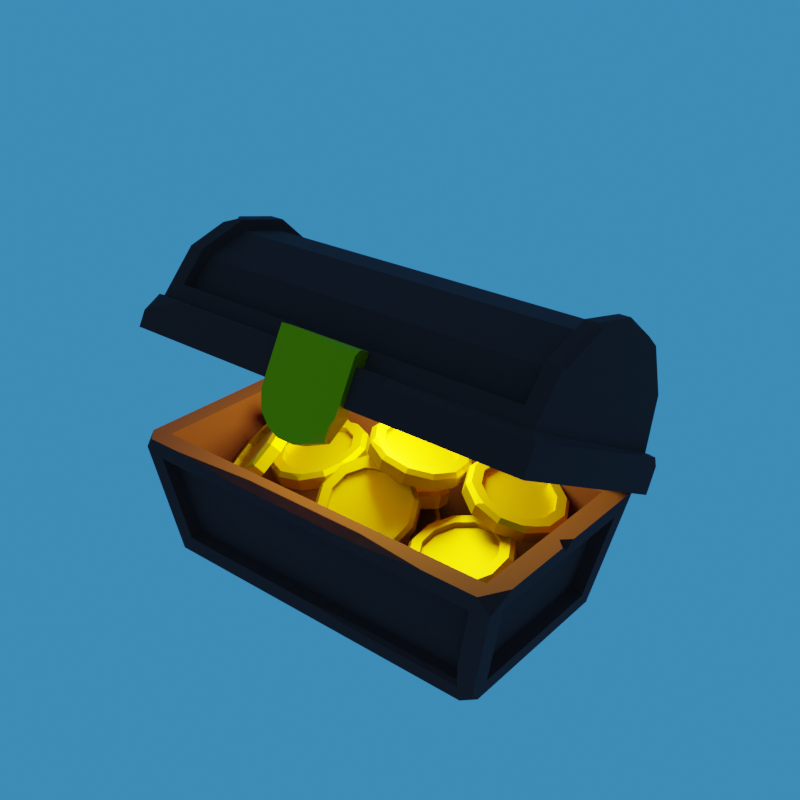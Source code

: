 # Source: Low_Poly_Treasure_Chest.blend  (saved by Blender 3.4.6; exported with 4.5.12 LTS)
import bpy
from mathutils import Matrix  # noqa: F401  (used for matrix-valued properties, if any)

bpy.ops.wm.read_factory_settings(use_empty=True)
scene = bpy.context.scene
scene.name = 'Scene'

# ---- collections
col_collection = bpy.data.collections.new('Collection'); scene.collection.children.link(col_collection)
col_coins = bpy.data.collections.new('Coins'); scene.collection.children.link(col_coins)
col_lights = bpy.data.collections.new('Lights'); scene.collection.children.link(col_lights)

# ---- materials (node trees are filled in below, after node groups)
mat_wood = bpy.data.materials.new('Wood')
mat_gold = bpy.data.materials.new('Gold')

# ---- material node trees
mat_wood.use_nodes = True; mat_wood.node_tree.nodes.clear()
_N = mat_wood.node_tree.nodes; _L = mat_wood.node_tree.links
n0 = _N.new('ShaderNodeBsdfPrincipled'); n0.name = 'Principled BSDF'; n0.location = (10, 300)
n0.distribution = 'GGX'
n0.subsurface_method = 'RANDOM_WALK_SKIN'
n0.inputs[0].default_value = (0.09592, 0.01846, 0.009608, 1.0)
n0.inputs[2].default_value = 1.0
n0.inputs[3].default_value = 1.45
n0.inputs[27].default_value = (0.0, 0.0, 0.0, 1.0)
n0.inputs[28].default_value = 1.0
n1 = _N.new('ShaderNodeOutputMaterial'); n1.name = 'Material Output'; n1.location = (300, 300)
_L.new(n0.outputs[0], n1.inputs[0])
n1.is_active_output = True
mat_gold.use_nodes = True; mat_gold.node_tree.nodes.clear()
_N = mat_gold.node_tree.nodes; _L = mat_gold.node_tree.links
n0 = _N.new('ShaderNodeBsdfPrincipled'); n0.name = 'Principled BSDF'; n0.location = (10, 300)
n0.distribution = 'GGX'
n0.subsurface_method = 'RANDOM_WALK_SKIN'
n0.inputs[0].default_value = (0.7, 0.4731, 0.0, 1.0)
n0.inputs[1].default_value = 1.0
n0.inputs[2].default_value = 0.6
n0.inputs[3].default_value = 1.45
n0.inputs[27].default_value = (0.0, 0.0, 0.0, 1.0)
n0.inputs[28].default_value = 1.0
n1 = _N.new('ShaderNodeOutputMaterial'); n1.name = 'Material Output'; n1.location = (300, 300)
_L.new(n0.outputs[0], n1.inputs[0])
n1.is_active_output = True

# ---- world
world_world = bpy.data.worlds.new('World'); scene.world = world_world
world_world.use_nodes = True; world_world.node_tree.nodes.clear()
_N = world_world.node_tree.nodes; _L = world_world.node_tree.links
n0 = _N.new('ShaderNodeOutputWorld'); n0.name = 'World Output'; n0.location = (300, 300)
n1 = _N.new('ShaderNodeBackground'); n1.name = 'Background'; n1.location = (10, 300)
n1.inputs[0].default_value = (0.03947, 0.234, 0.5543, 1.0)
_L.new(n1.outputs[0], n0.inputs[0])
n0.is_active_output = True
world_world.color = (0.05088, 0.05088, 0.05088)
world_world.use_sun_shadow = False
world_world.sun_shadow_jitter_overblur = 0.0

# ---- lights
light_point = bpy.data.lights.new('Point', 'POINT')
light_point.color = (1.0, 0.9837, 0.14)
light_point.transmission_factor = 0.0
light_point.energy = 150.0
light_point.shadow_soft_size = 0.25
light_point.shadow_maximum_resolution = 0.006
light_point.use_absolute_resolution = True

# ---- meshes
me_plane = bpy.data.meshes.new('Plane')
me_plane.from_pydata([(-0.9216, -1.001, 0.2442), (-0.9216, -0.5105, 0.6757), (-0.9216, -0.953, 0.4221), (-0.9216, -0.7673, 0.6078), (0.9216, -0.5105, 0.6757), (0.9216, -1.001, 0.2442), (0.9216, -0.7673, 0.6078), (0.9216, -0.953, 0.4221), (-0.9216, -0.02029, 0.2442), (-0.9216, -0.2536, 0.6078), (-0.9216, -0.06795, 0.4221), (0.9216, -0.02029, 0.2442), (0.9216, -0.06795, 0.4221), (0.9216, -0.2536, 0.6078), (0.9073, -0.9283, 0.0), (-0.9073, -0.9283, -5.96e-08), (0.9073, -0.09269, -5.96e-08), (0.9127, -0.5105, 0.5746), (0.9127, -0.3041, 0.52), (-0.9073, -0.09269, 0.0), (-0.9106, -0.0959, 0.1559), (-0.9127, -0.8654, 0.3715), (-0.9106, -0.925, 0.1559), (0.9106, -0.925, 0.1559), (0.9127, -0.8654, 0.3715), (-0.9127, -0.7169, 0.52), (0.9127, -0.7169, 0.52), (-0.9127, -0.5105, 0.5746), (0.9127, -0.1556, 0.3715), (0.9106, -0.0959, 0.1559), (-0.9127, -0.1556, 0.3715), (-0.9127, -0.3041, 0.52), (-1.0, 0.0, 0.1685), (-1.0, -1.021, 0.1685), (1.0, -1.021, 0.1685), (1.0, 0.0, 0.1685), (1.046, -1.067, 0.0), (-1.046, -1.067, -5.96e-08), (1.046, 0.04558, -5.96e-08), (-1.046, 0.04558, 0.0), (1.0, -0.5105, 0.6076), (1.0, -0.2876, 0.5486), (-1.0, -0.8939, 0.388), (-1.0, -0.9351, 0.2344), (1.0, -0.9351, 0.2344), (1.0, -0.8939, 0.388), (-1.0, -0.7333, 0.5486), (1.0, -0.7333, 0.5486), (-1.0, -0.5105, 0.6076), (1.0, -0.127, 0.388), (1.0, -0.08586, 0.2344), (-1.0, -0.08586, 0.2344), (-1.0, -0.127, 0.388), (-1.0, -0.2876, 0.5486), (0.9216, -0.9045, 0.3941), (-0.9216, -0.9045, 0.3941), (0.9216, -0.7394, 0.5592), (-0.9216, -0.7394, 0.5592), (0.9216, -0.5105, 0.6198), (-0.9216, -0.5105, 0.6198), (-0.9216, -0.1164, 0.3941), (0.9216, -0.1164, 0.3941), (-0.9216, -0.2815, 0.5592), (0.9216, -0.2815, 0.5592), (-0.9216, -0.9485, 0.2302), (0.9216, -0.9485, 0.2302), (0.9216, -0.07249, 0.2302), (-0.9216, -0.07249, 0.2302), (1.0, -0.2536, 0.6078), (-1.0, -0.953, 0.4221), (-1.0, -1.021, 0.1685), (1.0, -1.021, 0.1685), (-1.0, -0.5105, 0.6757), (1.0, -0.06795, 0.4221), (1.0, 0.0, 0.1685), (-1.0, 0.0, 0.1685), (-1.0, -0.06795, 0.4221), (-1.0, -0.2536, 0.6078), (1.0, -0.5105, 0.6506), (0.9758, -0.5105, 0.6757), (1.0, -0.3496, 0.6331), (0.9758, -0.953, 0.4221), (1.0, -0.9313, 0.4096), (1.0, -0.9593, 0.3987), (0.9758, -0.7673, 0.6078), (1.0, -0.7548, 0.586), (-1.0, -0.7417, 0.5631), (-1.0, -0.7175, 0.6209), (-0.9485, -0.7673, 0.6078), (-1.0, -0.8038, 0.5713), (-0.3333, -1.021, 0.1685), (0.3333, -1.021, 0.1685), (0.3333, 0.0, 0.1685), (-0.3333, 0.0, 0.1685), (0.3024, -0.9283, -1.987e-08), (-0.3024, -0.9283, -3.974e-08), (-0.3024, -0.09269, -1.987e-08), (0.3024, -0.09269, -3.974e-08), (-0.3035, -0.925, 0.1559), (0.3035, -0.925, 0.1559), (0.3042, -0.8654, 0.3715), (-0.3042, -0.8654, 0.3715), (0.3042, -0.7169, 0.52), (-0.3042, -0.7169, 0.52), (0.3042, -0.5105, 0.5746), (-0.3042, -0.5105, 0.5746), (0.3035, -0.0959, 0.1559), (-0.3035, -0.0959, 0.1559), (-0.3042, -0.1556, 0.3715), (0.3042, -0.1556, 0.3715), (-0.3042, -0.3041, 0.52), (0.3042, -0.3041, 0.52), (-0.3333, -1.021, 0.1685), (0.3333, -1.021, 0.1685), (0.3333, 0.0, 0.1685), (-0.3333, 0.0, 0.1685), (0.3485, -1.067, -1.987e-08), (-0.3485, -1.067, -3.974e-08), (-0.3485, 0.04558, -1.987e-08), (0.3485, 0.04558, -3.974e-08), (-0.3485, -1.067, 0.1685), (0.3485, 0.04558, 0.1685), (-0.3485, 0.04558, 0.1685), (-0.3072, -1.001, 0.2442), (0.3072, -1.001, 0.2442), (0.3072, -0.02029, 0.2442), (-0.3072, -0.02029, 0.2442), (0.3072, -0.9045, 0.3941), (-0.3072, -0.9045, 0.3941), (0.3072, -0.7394, 0.5592), (-0.3072, -0.7394, 0.5592), (0.3072, -0.5105, 0.6198), (-0.3072, -0.5105, 0.6198), (-0.3072, -0.1164, 0.3941), (0.3072, -0.1164, 0.3941), (-0.3072, -0.2815, 0.5592), (0.3072, -0.2815, 0.5592), (-0.3072, -0.9485, 0.2302), (0.3072, -0.9485, 0.2302), (0.3072, -0.07249, 0.2302), (-0.3072, -0.07249, 0.2302), (1.046, -1.067, 0.1402), (1.046, -1.067, 0.1402), (0.3391, -1.038, 0.1685), (0.3485, -1.067, 0.1402), (0.3202, -1.067, 0.1685), (1.046, 0.005666, 0.1675), (1.017, 0.01735, 0.1685), (1.006, 0.04558, 0.1685), (1.046, 0.04558, 0.1286), (-1.046, -0.2755, 0.1685), (-1.046, 0.04558, 0.08804), (-0.9405, 0.04558, 0.1685), (-1.01, 0.01038, 0.1685), (-1.005, -1.026, 0.1685), (-0.8558, -1.067, 0.1685), (-1.046, -1.067, 0.08089), (-1.046, -1.009, 0.1685)], [], [(75, 70, 33, 32), (71, 74, 35, 34), (91, 71, 34, 113), (44, 45, 47, 40, 41, 49, 50), (0, 2, 55, 64), (11, 12, 61, 66), (13, 4, 58, 63), (4, 6, 56, 58), (3, 1, 59, 57), (1, 9, 62, 59), (51, 52, 53, 48, 46, 42, 43), (94, 14, 23, 99), (96, 19, 20, 107), (14, 16, 29, 23), (19, 15, 22, 20), (23, 29, 28, 18, 17, 26, 24), (99, 23, 24, 100), (100, 24, 26, 102), (102, 26, 17, 104), (107, 20, 30, 108), (108, 30, 31, 110), (110, 31, 27, 105), (20, 22, 21, 25, 27, 31, 30), (96, 118, 39, 19), (19, 39, 37, 15), (14, 36, 38, 16), (94, 116, 36, 14), (118, 122, 152, 151, 39), (93, 75, 32, 115), (112, 113, 143, 145, 120), (151, 152, 153), (116, 144, 141, 36), (37, 156, 155, 120, 117), (40, 47, 85, 78), (2, 0, 70, 69), (124, 5, 71, 91), (47, 45, 82, 85), (46, 48, 72, 87, 86), (3, 2, 69, 89, 88), (4, 13, 68, 80, 79), (12, 11, 74, 73), (126, 8, 75, 93), (8, 10, 76, 75), (13, 12, 73, 68), (10, 9, 77, 76), (9, 1, 72, 77), (138, 127, 54, 65), (127, 129, 56, 54), (129, 131, 58, 56), (140, 133, 60, 67), (133, 135, 62, 60), (135, 132, 59, 62), (125, 11, 66, 139), (123, 0, 64, 137), (10, 8, 67, 60), (7, 5, 65, 54), (12, 13, 63, 61), (2, 3, 57, 55), (9, 10, 60, 62), (6, 7, 54, 56), (6, 4, 79, 84), (43, 42, 69, 70), (5, 7, 81, 83, 71), (1, 3, 88, 87, 72), (7, 6, 84, 81), (86, 87, 88), (45, 44, 71, 83, 82), (50, 49, 73, 74), (52, 51, 75, 76), (49, 41, 68, 73), (53, 52, 76, 77), (51, 43, 70, 75), (44, 50, 74, 71), (48, 53, 77, 72), (78, 79, 80), (81, 82, 83), (81, 84, 85, 82), (84, 79, 78, 85), (41, 40, 78, 80, 68), (86, 88, 89), (42, 46, 86, 89, 69), (5, 124, 138, 65), (124, 123, 137, 138), (8, 126, 140, 67), (126, 125, 139, 140), (63, 58, 131, 136), (136, 131, 132, 135), (61, 63, 136, 134), (134, 136, 135, 133), (66, 61, 134, 139), (139, 134, 133, 140), (57, 59, 132, 130), (130, 132, 131, 129), (55, 57, 130, 128), (128, 130, 129, 127), (64, 55, 128, 137), (137, 128, 127, 138), (11, 125, 92, 74), (125, 126, 93, 92), (0, 123, 90, 70), (123, 124, 91, 90), (38, 149, 148, 121, 119), (114, 115, 122, 121), (34, 35, 147, 146, 142, 143, 113), (119, 121, 122, 118), (32, 33, 154, 157, 150, 153), (74, 92, 114, 35), (92, 93, 115, 114), (39, 151, 150, 157, 156, 37), (117, 120, 145, 144, 116), (15, 37, 117, 95), (95, 117, 116, 94), (16, 38, 119, 97), (97, 119, 118, 96), (18, 111, 104, 17), (111, 110, 105, 104), (28, 109, 111, 18), (109, 108, 110, 111), (29, 106, 109, 28), (106, 107, 108, 109), (25, 103, 105, 27), (103, 102, 104, 105), (21, 101, 103, 25), (101, 100, 102, 103), (22, 98, 101, 21), (98, 99, 100, 101), (16, 97, 106, 29), (97, 96, 107, 106), (15, 95, 98, 22), (95, 94, 99, 98), (70, 90, 112, 33), (90, 91, 113, 112), (35, 114, 121, 148, 147), (143, 144, 145), (143, 142, 141, 144), (147, 148, 149), (147, 149, 146), (36, 141, 142, 146, 149, 38), (151, 153, 150), (115, 32, 153, 152, 122), (154, 155, 156, 157), (33, 112, 120, 155, 154)])
_uv = me_plane.uv_layers.new(name='UVMap')
_uv.uv.foreach_set('vector', [0.0, 1.0, 0.0, 0.0, 0.0, 0.0, 0.0, 1.0, 1.0, 0.0, 1.0, 1.0, 1.0, 1.0, 1.0, 0.0, 0.6667, 0.0, 1.0, 0.0, 1.0, 0.0, 0.6667, 0.0, 1.0, 0.07582, 1.0, 0.09668, 1.0, 0.2771, 1.0, 0.4979, 1.0, 0.7222, 1.0, 0.9032, 1.0, 0.9241, 0.0392, 0.006626, 0.0392, 0.02219, 0.0392, 0.02219, 0.0392, 0.006626, 0.9608, 0.9934, 0.9608, 0.9778, 0.9608, 0.9778, 0.9608, 0.9934, 0.9608, 0.7516, 0.9608, 0.5032, 0.9608, 0.5032, 0.9608, 0.7516, 0.9608, 0.4968, 0.9608, 0.2484, 0.9608, 0.2484, 0.9608, 0.4968, 0.0392, 0.2484, 0.0392, 0.4968, 0.0392, 0.4968, 0.0392, 0.2484, 0.0392, 0.5032, 0.0392, 0.7516, 0.0392, 0.7516, 0.0392, 0.5032, 0.0, 0.9242, 0.0, 0.9033, 0.0, 0.7229, 0.0, 0.5021, 0.0, 0.2778, 0.0, 0.09678, 0.0, 0.07588, 0.6667, 0.0, 1.0, 0.0, 1.0, 0.0, 0.6667, 0.0, 0.3333, 1.0, 0.0, 1.0, 0.0, 1.0, 0.3333, 1.0, 1.0, 0.0, 1.0, 1.0, 1.0, 1.0, 1.0, 0.0, 0.0, 1.0, 0.0, 0.0, 0.0, 0.0, 0.0, 1.0, 1.0, 0.0, 1.0, 1.0, 1.0, 0.9778, 1.0, 0.7516, 1.0, 0.4968, 1.0, 0.2484, 1.0, 0.02219, 0.6667, 0.0, 1.0, 0.0, 1.0, 0.02219, 0.6667, 0.02219, 0.6667, 0.02219, 1.0, 0.02219, 1.0, 0.2484, 0.6667, 0.2484, 0.6667, 0.2484, 1.0, 0.2484, 1.0, 0.4968, 0.6667, 0.4968, 0.3333, 1.0, 0.0, 1.0, 0.0, 0.9778, 0.3333, 0.9778, 0.3333, 0.9778, 0.0, 0.9778, 0.0, 0.7516, 0.3333, 0.7516, 0.3333, 0.7516, 0.0, 0.7516, 0.0, 0.5032, 0.3333, 0.5032, 0.0, 1.0, 0.0, 0.0, 0.0, 0.02219, 0.0, 0.2484, 0.0, 0.5032, 0.0, 0.7516, 0.0, 0.9778, 0.3333, 1.0, 0.3333, 1.0, 0.0, 1.0, 0.0, 1.0, 0.0, 1.0, 0.0, 1.0, 0.0, 0.0, 0.0, 0.0, 1.0, 0.0, 1.0, 0.0, 1.0, 1.0, 1.0, 1.0, 0.6667, 0.0, 0.6667, 0.0, 1.0, 0.0, 1.0, 0.0, 0.3333, 1.0, 0.3333, 1.0, 0.05025, 1.0, 0.0, 1.0, 0.0, 1.0, 0.3333, 1.0, 0.0, 1.0, 0.0, 1.0, 0.3333, 1.0, 0.3333, 0.0, 0.6667, 0.0, 0.6667, 0.0, 0.6531, 0.0, 0.3333, 0.0, 0.0, 1.0, 0.05025, 1.0, 0.0, 1.0, 0.6667, 0.0, 0.6667, 0.0, 1.0, 0.0, 1.0, 0.0, 0.0, 0.0, 0.0, 0.0, 0.09075, 0.0, 0.3333, 0.0, 0.3333, 0.0, 1.0, 0.4979, 1.0, 0.2771, 1.0, 0.259, 1.0, 0.4972, 0.0392, 0.02219, 0.0392, 0.006626, 0.0, 0.0, 0.0, 0.02219, 0.6536, 0.006626, 0.9608, 0.006626, 1.0, 0.0, 0.6667, 0.0, 1.0, 0.2771, 1.0, 0.09668, 1.0, 0.04959, 1.0, 0.259, 0.0, 0.2778, 0.0, 0.5021, 0.0, 0.5032, 0.0, 0.2978, 0.0, 0.2706, 0.0392, 0.2484, 0.0392, 0.02219, 0.0, 0.02219, 0.0, 0.204, 0.02575, 0.2484, 0.9608, 0.5032, 0.9608, 0.7516, 1.0, 0.7516, 1.0, 0.6588, 0.9879, 0.5032, 0.9608, 0.9778, 0.9608, 0.9934, 1.0, 1.0, 1.0, 0.9778, 0.3464, 0.9934, 0.0392, 0.9934, 0.0, 1.0, 0.3333, 1.0, 0.0392, 0.9934, 0.0392, 0.9778, 0.0, 0.9778, 0.0, 1.0, 0.9608, 0.7516, 0.9608, 0.9778, 1.0, 0.9778, 1.0, 0.7516, 0.0392, 0.9778, 0.0392, 0.7516, 0.0, 0.7516, 0.0, 0.9778, 0.0392, 0.7516, 0.0392, 0.5032, 0.0, 0.5032, 0.0, 0.7516, 0.6536, 0.006626, 0.6536, 0.02219, 0.9608, 0.02219, 0.9608, 0.006626, 0.6536, 0.02219, 0.6536, 0.2484, 0.9608, 0.2484, 0.9608, 0.02219, 0.6536, 0.2484, 0.6536, 0.4968, 0.9608, 0.4968, 0.9608, 0.2484, 0.3464, 0.9934, 0.3464, 0.9778, 0.0392, 0.9778, 0.0392, 0.9934, 0.3464, 0.9778, 0.3464, 0.7516, 0.0392, 0.7516, 0.0392, 0.9778, 0.3464, 0.7516, 0.3464, 0.5032, 0.0392, 0.5032, 0.0392, 0.7516, 0.6536, 0.9934, 0.9608, 0.9934, 0.9608, 0.9934, 0.6536, 0.9934, 0.3464, 0.006626, 0.0392, 0.006626, 0.0392, 0.006626, 0.3464, 0.006626, 0.0392, 0.9778, 0.0392, 0.9934, 0.0392, 0.9934, 0.0392, 0.9778, 0.9608, 0.02219, 0.9608, 0.006626, 0.9608, 0.006626, 0.9608, 0.02219, 0.9608, 0.9778, 0.9608, 0.7516, 0.9608, 0.7516, 0.9608, 0.9778, 0.0392, 0.02219, 0.0392, 0.2484, 0.0392, 0.2484, 0.0392, 0.02219, 0.0392, 0.7516, 0.0392, 0.9778, 0.0392, 0.9778, 0.0392, 0.7516, 0.9608, 0.2484, 0.9608, 0.02219, 0.9608, 0.02219, 0.9608, 0.2484, 0.9608, 0.2484, 0.9608, 0.4968, 0.9879, 0.4968, 0.9879, 0.2484, 0.0, 0.07588, 0.0, 0.09678, 0.0, 0.02219, 0.0, 0.0, 0.9608, 0.006626, 0.9608, 0.02219, 0.9879, 0.02219, 1.0, 0.02014, 1.0, 0.0, 0.0392, 0.4968, 0.0392, 0.2484, 0.02575, 0.2484, 0.0, 0.2966, 0.0, 0.4968, 0.9608, 0.02219, 0.9608, 0.2484, 0.9879, 0.2484, 0.9879, 0.02219, 0.0, 0.2706, 0.0, 0.2978, 0.02575, 0.2484, 1.0, 0.09668, 1.0, 0.07582, 1.0, 0.0, 1.0, 0.02014, 1.0, 0.04959, 1.0, 0.9241, 1.0, 0.9032, 1.0, 0.9778, 1.0, 1.0, 0.0, 0.9033, 0.0, 0.9242, 0.0, 1.0, 0.0, 0.9778, 1.0, 0.9032, 1.0, 0.7222, 1.0, 0.7516, 1.0, 0.9778, 0.0, 0.7229, 0.0, 0.9033, 0.0, 0.9778, 0.0, 0.7516, 0.0, 0.9242, 0.0, 0.07588, 0.0, 0.0, 0.0, 1.0, 1.0, 0.07582, 1.0, 0.9241, 1.0, 1.0, 1.0, 0.0, 0.0, 0.5021, 0.0, 0.7229, 0.0, 0.7516, 0.0, 0.5032, 1.0, 0.4972, 1.0, 0.4968, 1.0, 0.6564, 0.9879, 0.02219, 1.0, 0.02778, 1.0, 0.02014, 0.9879, 0.02219, 0.9879, 0.2484, 1.0, 0.259, 1.0, 0.04959, 0.9879, 0.2484, 0.9879, 0.4968, 1.0, 0.4972, 1.0, 0.259, 1.0, 0.7222, 1.0, 0.4979, 1.0, 0.4972, 1.0, 0.6564, 1.0, 0.7516, 0.0, 0.2706, 0.02575, 0.2484, 0.0, 0.204, 0.0, 0.09678, 0.0, 0.2778, 0.0, 0.2706, 0.0, 0.204, 0.0, 0.02219, 0.9608, 0.006626, 0.6536, 0.006626, 0.6536, 0.006626, 0.9608, 0.006626, 0.6536, 0.006626, 0.3464, 0.006626, 0.3464, 0.006626, 0.6536, 0.006626, 0.0392, 0.9934, 0.3464, 0.9934, 0.3464, 0.9934, 0.0392, 0.9934, 0.3464, 0.9934, 0.6536, 0.9934, 0.6536, 0.9934, 0.3464, 0.9934, 0.9608, 0.7516, 0.9608, 0.5032, 0.6536, 0.5032, 0.6536, 0.7516, 0.6536, 0.7516, 0.6536, 0.5032, 0.3464, 0.5032, 0.3464, 0.7516, 0.9608, 0.9778, 0.9608, 0.7516, 0.6536, 0.7516, 0.6536, 0.9778, 0.6536, 0.9778, 0.6536, 0.7516, 0.3464, 0.7516, 0.3464, 0.9778, 0.9608, 0.9934, 0.9608, 0.9778, 0.6536, 0.9778, 0.6536, 0.9934, 0.6536, 0.9934, 0.6536, 0.9778, 0.3464, 0.9778, 0.3464, 0.9934, 0.0392, 0.2484, 0.0392, 0.4968, 0.3464, 0.4968, 0.3464, 0.2484, 0.3464, 0.2484, 0.3464, 0.4968, 0.6536, 0.4968, 0.6536, 0.2484, 0.0392, 0.02219, 0.0392, 0.2484, 0.3464, 0.2484, 0.3464, 0.02219, 0.3464, 0.02219, 0.3464, 0.2484, 0.6536, 0.2484, 0.6536, 0.02219, 0.0392, 0.006626, 0.0392, 0.02219, 0.3464, 0.02219, 0.3464, 0.006626, 0.3464, 0.006626, 0.3464, 0.02219, 0.6536, 0.02219, 0.6536, 0.006626, 0.9608, 0.9934, 0.6536, 0.9934, 0.6667, 1.0, 1.0, 1.0, 0.6536, 0.9934, 0.3464, 0.9934, 0.3333, 1.0, 0.6667, 1.0, 0.0392, 0.006626, 0.3464, 0.006626, 0.3333, 0.0, 0.0, 0.0, 0.3464, 0.006626, 0.6536, 0.006626, 0.6667, 0.0, 0.3333, 0.0, 1.0, 1.0, 1.0, 1.0, 0.9809, 1.0, 0.6667, 1.0, 0.6667, 1.0, 0.6667, 1.0, 0.3333, 1.0, 0.3333, 1.0, 0.6667, 1.0, 1.0, 0.0, 1.0, 1.0, 1.0, 1.0, 1.0, 0.9641, 1.0, 0.0, 0.6667, 0.0, 0.6667, 0.0, 0.6667, 1.0, 0.6667, 1.0, 0.3333, 1.0, 0.3333, 1.0, 0.0, 1.0, 0.0, 0.0, 0.0, 0.0, 0.0, 0.05212, 0.0, 0.7113, 0.0, 1.0, 1.0, 1.0, 0.6667, 1.0, 0.6667, 1.0, 1.0, 1.0, 0.6667, 1.0, 0.3333, 1.0, 0.3333, 1.0, 0.6667, 1.0, 0.0, 1.0, 0.0, 1.0, 0.0, 0.7113, 0.0, 0.05212, 0.0, 0.0, 0.0, 0.0, 0.3333, 0.0, 0.3333, 0.0, 0.6531, 0.0, 0.6667, 0.0, 0.6667, 0.0, 0.0, 0.0, 0.0, 0.0, 0.3333, 0.0, 0.3333, 0.0, 0.3333, 0.0, 0.3333, 0.0, 0.6667, 0.0, 0.6667, 0.0, 1.0, 1.0, 1.0, 1.0, 0.6667, 1.0, 0.6667, 1.0, 0.6667, 1.0, 0.6667, 1.0, 0.3333, 1.0, 0.3333, 1.0, 1.0, 0.7516, 0.6667, 0.7516, 0.6667, 0.5032, 1.0, 0.5032, 0.6667, 0.7516, 0.3333, 0.7516, 0.3333, 0.5032, 0.6667, 0.5032, 1.0, 0.9778, 0.6667, 0.9778, 0.6667, 0.7516, 1.0, 0.7516, 0.6667, 0.9778, 0.3333, 0.9778, 0.3333, 0.7516, 0.6667, 0.7516, 1.0, 1.0, 0.6667, 1.0, 0.6667, 0.9778, 1.0, 0.9778, 0.6667, 1.0, 0.3333, 1.0, 0.3333, 0.9778, 0.6667, 0.9778, 0.0, 0.2484, 0.3333, 0.2484, 0.3333, 0.4968, 0.0, 0.4968, 0.3333, 0.2484, 0.6667, 0.2484, 0.6667, 0.4968, 0.3333, 0.4968, 0.0, 0.02219, 0.3333, 0.02219, 0.3333, 0.2484, 0.0, 0.2484, 0.3333, 0.02219, 0.6667, 0.02219, 0.6667, 0.2484, 0.3333, 0.2484, 0.0, 0.0, 0.3333, 0.0, 0.3333, 0.02219, 0.0, 0.02219, 0.3333, 0.0, 0.6667, 0.0, 0.6667, 0.02219, 0.3333, 0.02219, 1.0, 1.0, 0.6667, 1.0, 0.6667, 1.0, 1.0, 1.0, 0.6667, 1.0, 0.3333, 1.0, 0.3333, 1.0, 0.6667, 1.0, 0.0, 0.0, 0.3333, 0.0, 0.3333, 0.0, 0.0, 0.0, 0.3333, 0.0, 0.6667, 0.0, 0.6667, 0.0, 0.3333, 0.0, 0.0, 0.0, 0.3333, 0.0, 0.3333, 0.0, 0.0, 0.0, 0.3333, 0.0, 0.6667, 0.0, 0.6667, 0.0, 0.3333, 0.0, 1.0, 1.0, 0.6667, 1.0, 0.6667, 1.0, 0.9809, 1.0, 1.0, 1.0, 0.6667, 0.0, 0.6667, 0.0, 0.6531, 0.0, 0.6667, 0.0, 1.0, 0.0, 1.0, 0.0, 0.6667, 0.0, 1.0, 1.0, 0.9809, 1.0, 1.0, 1.0, 1.0, 1.0, 1.0, 1.0, 1.0, 0.9641, 1.0, 0.0, 1.0, 0.0, 1.0, 0.0, 1.0, 0.9641, 1.0, 1.0, 1.0, 1.0, 0.0, 1.0, 0.0, 1.0, 0.0, 0.7113, 0.3333, 1.0, 0.0, 1.0, 0.0, 1.0, 0.05025, 1.0, 0.3333, 1.0, 0.0, 0.0, 0.09075, 0.0, 0.0, 0.0, 0.0, 0.05212, 0.0, 0.0, 0.3333, 0.0, 0.3333, 0.0, 0.09075, 0.0, 0.0, 0.0])
me_plane.materials.append(mat_wood)
me_plane.update()
me_plane_001 = bpy.data.meshes.new('Plane.001')
me_plane_001.from_pydata([(-0.8663, -0.4422, 0.0), (-0.8663, 0.4422, 0.0), (0.8663, 0.4422, 0.0), (1.0, 0.5105, 0.6103), (-1.0, 0.5105, 0.6103), (-0.7897, 0.3595, 0.09928), (-0.7897, -0.3595, 0.09928), (0.7897, -0.3595, 0.09928), (0.7897, 0.3595, 0.09928), (0.905, -0.4208, 0.6103), (-0.905, -0.4208, 0.6103), (0.905, 0.4208, 0.6103), (-0.905, 0.4208, 0.6103), (-0.8859, 0.3598, 0.0898), (-0.9803, 0.4079, 0.5205), (-0.9803, -0.4079, 0.5205), (-0.8859, -0.3598, 0.0898), (0.8859, -0.3598, 0.0898), (0.9803, -0.4079, 0.5205), (0.9803, 0.4079, 0.5205), (0.8859, 0.3598, 0.0898), (0.7922, 0.4524, 0.09136), (0.8859, 0.5003, 0.5189), (-0.8859, 0.5003, 0.5189), (-0.7922, 0.4524, 0.09136), (-0.7922, -0.4524, 0.09136), (-0.8859, -0.5003, 0.5189), (0.8859, -0.5003, 0.5189), (-0.9145, 0.4079, 0.5349), (-0.8201, 0.3598, 0.1042), (-0.8201, -0.3598, 0.1042), (-0.9145, -0.4079, 0.5349), (0.8201, -0.3598, 0.1042), (0.9145, -0.4079, 0.5349), (0.8201, 0.3598, 0.1042), (0.9145, 0.4079, 0.5349), (0.7922, 0.3855, 0.09885), (0.8859, 0.4333, 0.5264), (-0.7922, 0.3855, 0.09885), (-0.8859, 0.4333, 0.5264), (-0.7922, -0.3855, 0.09885), (-0.8859, -0.4333, 0.5264), (0.7922, -0.3855, 0.09885), (0.8859, -0.4333, 0.5264), (-0.2888, -0.4422, 0.0), (0.2888, -0.4422, 0.0), (0.2888, 0.4422, 0.0), (-0.2888, 0.4422, 0.0), (0.8663, 0.0, 0.0), (-0.8663, 0.0, 0.0), (-0.3333, 0.5105, 0.6103), (0.3333, 0.5105, 0.6103), (-0.2632, -0.3595, 0.09928), (0.2632, -0.3595, 0.09928), (0.2632, 0.3595, 0.09928), (-0.2632, 0.3595, 0.09928), (0.3017, -0.4208, 0.6103), (-0.3017, -0.4208, 0.6103), (-0.3017, 0.4208, 0.6103), (0.3017, 0.4208, 0.6103), (0.2641, 0.4524, 0.09136), (-0.2641, 0.4524, 0.09136), (-0.2953, 0.5003, 0.5189), (0.2953, 0.5003, 0.5189), (-0.2641, -0.4524, 0.09136), (0.2953, -0.5003, 0.5189), (-0.2953, -0.5003, 0.5189), (0.2641, 0.3855, 0.09885), (-0.2641, 0.3855, 0.09885), (-0.2953, 0.4333, 0.5264), (0.2953, 0.4333, 0.5264), (-0.2641, -0.3855, 0.09885), (0.2641, -0.3855, 0.09885), (0.2953, -0.4333, 0.5264), (-0.2953, -0.4333, 0.5264), (0.319, -0.5066, 0.5759), (0.3211, -0.4758, 0.6103), (0.6662, -0.5105, 0.6103), (-0.3211, -0.4758, 0.6103), (-0.319, -0.5066, 0.5759), (-0.7556, -0.5105, 0.6103), (-1.0, 0.0, 0.6103), (-0.7897, 0.0, 0.09928), (0.7897, 0.0, 0.09928), (0.905, 0.0, 0.6103), (-0.905, 0.0, 0.6103), (-0.8859, 0.0, 0.0898), (-0.9803, -2.98e-08, 0.5205), (0.8859, 0.0, 0.0898), (0.9803, 2.98e-08, 0.5205), (-0.8201, 0.0, 0.1042), (-0.9145, -2.98e-08, 0.5349), (0.8201, 0.0, 0.1042), (0.9145, 2.98e-08, 0.5349), (-0.2632, 0.0, 0.09928), (0.2632, 0.0, 0.09928), (-0.2888, 0.0, 0.0), (0.2888, 0.0, 0.0), (1.0, 0.04179, 0.6103), (0.9911, 1.355e-08, 0.5695), (1.0, -0.04179, 0.6103), (0.9582, 0.0, 0.6103), (0.9848, -0.5027, 0.5409), (0.9285, -0.5105, 0.6103), (1.0, -0.3881, 0.6103), (-0.9869, -0.5038, 0.5506), (-1.0, -0.4489, 0.6103), (-0.9385, -0.5105, 0.6103), (0.806, -0.4505, 0.07438), (0.7922, -0.4354, 0.09326), (0.817, -0.4651, 0.2045), (0.2641, -0.4354, 0.09326), (0.2687, -0.4505, 0.07438), (-0.04575, -0.4524, 0.09136), (0.8332, -0.4468, 0.04078), (0.8775, -0.4479, 0.05116), (0.8747, -0.407, 0.03832), (0.8663, -0.3895, 0.0), (0.8136, -0.4422, 0.0)], [], [(97, 48, 2, 46), (62, 23, 39, 69), (15, 16, 30, 31), (64, 25, 40, 71), (89, 19, 35, 93), (95, 54, 8, 83), (82, 6, 10, 85), (83, 8, 11, 84), (55, 5, 12, 58), (53, 7, 9, 56), (51, 3, 11, 59), (44, 45, 97, 96), (81, 4, 12, 85), (1, 4, 14, 13), (49, 1, 13, 86), (101, 100, 104, 103, 77, 76, 56, 9, 84), (3, 2, 20, 19), (118, 114, 117), (2, 3, 22, 21), (50, 4, 23, 62), (4, 1, 24, 23), (46, 2, 21, 60), (76, 78, 57, 56), (44, 0, 25, 64), (90, 91, 31, 30), (92, 93, 35, 34), (68, 69, 39, 38), (72, 73, 43, 42), (19, 20, 34, 35), (65, 27, 43, 73), (23, 24, 38, 39), (111, 113, 64, 71, 72), (13, 14, 28, 29), (17, 18, 33, 32), (86, 13, 29, 90), (21, 22, 37, 36), (88, 17, 32, 92), (25, 26, 41, 40), (87, 15, 31, 91), (60, 21, 36, 67), (24, 61, 68, 38), (61, 60, 67, 68), (26, 66, 74, 41), (66, 65, 73, 74), (40, 41, 74, 71), (71, 74, 73, 72), (36, 37, 70, 67), (67, 70, 69, 68), (27, 110, 109, 42, 43), (107, 106, 81, 85, 10, 57, 78, 80), (1, 47, 61, 24), (47, 46, 60, 61), (3, 51, 63, 22), (51, 50, 62, 63), (79, 75, 65, 66), (4, 50, 58, 12), (50, 51, 59, 58), (6, 52, 57, 10), (52, 53, 56, 57), (8, 54, 59, 11), (54, 55, 58, 59), (82, 5, 55, 94), (94, 55, 54, 95), (114, 118, 45, 112, 108), (45, 44, 64, 113, 112), (22, 63, 70, 37), (63, 62, 69, 70), (49, 96, 47, 1), (96, 97, 46, 47), (75, 76, 77), (78, 79, 80), (75, 79, 78, 76), (48, 117, 116, 17, 88), (0, 44, 96, 49), (52, 94, 95, 53), (6, 82, 94, 52), (14, 87, 91, 28), (20, 88, 92, 34), (16, 86, 90, 30), (32, 33, 93, 92), (29, 28, 91, 90), (2, 48, 88, 20), (99, 100, 101), (0, 49, 86, 16), (4, 81, 87, 14), (99, 98, 3, 19, 89), (7, 83, 84, 9), (5, 82, 85, 12), (53, 95, 83, 7), (18, 89, 93, 33), (102, 104, 100, 99, 89, 18, 17, 116, 115), (99, 101, 98), (3, 98, 101, 84, 11), (105, 107, 80, 79, 66, 26, 25, 0), (102, 103, 104), (75, 77, 103, 102, 115, 114, 108, 110, 27, 65), (105, 106, 107), (106, 105, 0, 16, 15, 87, 81), (108, 109, 110), (111, 112, 113), (111, 109, 108, 112), (109, 111, 72, 42), (117, 114, 116), (45, 118, 117, 48, 97), (114, 115, 116)])
_uv = me_plane_001.uv_layers.new(name='UVMap')
_uv.uv.foreach_set('vector', [0.6667, 0.5, 1.0, 0.5, 1.0, 1.0, 0.6667, 1.0, 0.3495, 1.0, 0.04865, 1.0, 0.04865, 1.0, 0.3495, 1.0, 0.0, 0.0937, 0.0, 0.1003, 0.0, 0.1003, 0.0, 0.0937, 0.3505, 0.0, 0.05154, 0.0, 0.05154, 0.0, 0.3505, 0.0, 1.0, 0.5, 1.0, 0.9063, 1.0, 0.9063, 1.0, 0.5, 0.6667, 0.5, 0.6667, 1.0, 1.0, 1.0, 1.0, 0.5, 0.0, 0.5, 0.0, 0.0, 0.0, 0.0, 0.0, 0.5, 1.0, 0.5, 1.0, 1.0, 1.0, 1.0, 1.0, 0.5, 0.3333, 1.0, 0.0, 1.0, 0.0, 1.0, 0.3333, 1.0, 0.6667, 0.0, 1.0, 0.0, 1.0, 0.0, 0.6667, 0.0, 0.6667, 1.0, 1.0, 1.0, 1.0, 1.0, 0.6667, 1.0, 0.3333, 0.0, 0.6667, 0.0, 0.6667, 0.5, 0.3333, 0.5, 0.0, 0.5, 0.0, 1.0, 0.0, 1.0, 0.0, 0.5, 0.0, 1.0, 0.0, 1.0, 0.0, 0.9063, 0.0, 0.8997, 0.0, 0.5, 0.0, 1.0, 0.0, 0.8997, 0.0, 0.5, 1.0, 0.5, 1.0, 0.4591, 1.0, 0.1199, 0.9643, 0.0, 0.8331, 0.0, 0.6667, 0.0, 0.6667, 0.0, 1.0, 0.0, 1.0, 0.5, 1.0, 1.0, 1.0, 1.0, 1.0, 0.8997, 1.0, 0.9063, 0.9696, 0.0, 0.977, 0.0, 1.0, 0.05958, 1.0, 1.0, 1.0, 1.0, 0.9514, 1.0, 0.9485, 1.0, 0.3333, 1.0, 0.0, 1.0, 0.04865, 1.0, 0.3495, 1.0, 0.0, 1.0, 0.0, 1.0, 0.05154, 1.0, 0.04865, 1.0, 0.6667, 1.0, 1.0, 1.0, 0.9485, 1.0, 0.6495, 1.0, 0.6667, 0.0, 0.3333, 0.0, 0.3333, 0.0, 0.6667, 0.0, 0.3333, 0.0, 0.0, 0.0, 0.05154, 0.0, 0.3505, 0.0, 0.0, 0.5, 0.0, 0.5, 0.0, 0.0937, 0.0, 0.1003, 1.0, 0.5, 1.0, 0.5, 1.0, 0.9063, 1.0, 0.8997, 0.3505, 1.0, 0.3495, 1.0, 0.04865, 1.0, 0.05154, 1.0, 0.6495, 0.0, 0.6505, 0.0, 0.9514, 0.0, 0.9485, 0.0, 1.0, 0.9063, 1.0, 0.8997, 1.0, 0.8997, 1.0, 0.9063, 0.6505, 0.0, 0.9514, 0.0, 0.9514, 0.0, 0.6505, 0.0, 0.04865, 1.0, 0.05154, 1.0, 0.05154, 1.0, 0.04865, 1.0, 0.6495, 0.0, 0.4741, 0.0, 0.3505, 0.0, 0.3505, 0.0, 0.6495, 0.0, 0.0, 0.8997, 0.0, 0.9063, 0.0, 0.9063, 0.0, 0.8997, 1.0, 0.1003, 1.0, 0.0937, 1.0, 0.0937, 1.0, 0.1003, 0.0, 0.5, 0.0, 0.8997, 0.0, 0.8997, 0.0, 0.5, 0.9485, 1.0, 0.9514, 1.0, 0.9514, 1.0, 0.9485, 1.0, 1.0, 0.5, 1.0, 0.1003, 1.0, 0.1003, 1.0, 0.5, 0.05154, 0.0, 0.04865, 0.0, 0.04865, 0.0, 0.05154, 0.0, 0.0, 0.5, 0.0, 0.0937, 0.0, 0.0937, 0.0, 0.5, 0.6495, 1.0, 0.9485, 1.0, 0.9485, 1.0, 0.6495, 1.0, 0.05154, 1.0, 0.3505, 1.0, 0.3505, 1.0, 0.05154, 1.0, 0.3505, 1.0, 0.6495, 1.0, 0.6495, 1.0, 0.3505, 1.0, 0.04865, 0.0, 0.3495, 0.0, 0.3495, 0.0, 0.04865, 0.0, 0.3495, 0.0, 0.6505, 0.0, 0.6505, 0.0, 0.3495, 0.0, 0.05154, 0.0, 0.04865, 0.0, 0.3495, 0.0, 0.3505, 0.0, 0.3505, 0.0, 0.3495, 0.0, 0.6505, 0.0, 0.6495, 0.0, 0.9485, 1.0, 0.9514, 1.0, 0.6505, 1.0, 0.6495, 1.0, 0.6495, 1.0, 0.6505, 1.0, 0.3495, 1.0, 0.3505, 1.0, 0.9514, 0.0, 0.9492, 0.0, 0.9485, 0.0, 0.9485, 0.0, 0.9514, 0.0, 0.03077, 0.0, 0.0, 0.06028, 0.0, 0.5, 0.0, 0.5, 0.0, 0.0, 0.3333, 0.0, 0.3333, 0.0, 0.1222, 0.0, 0.0, 1.0, 0.3333, 1.0, 0.3505, 1.0, 0.05154, 1.0, 0.3333, 1.0, 0.6667, 1.0, 0.6495, 1.0, 0.3505, 1.0, 1.0, 1.0, 0.6667, 1.0, 0.6505, 1.0, 0.9514, 1.0, 0.6667, 1.0, 0.3333, 1.0, 0.3495, 1.0, 0.6505, 1.0, 0.3394, 0.0, 0.6606, 0.0, 0.6505, 0.0, 0.3495, 0.0, 0.0, 1.0, 0.3333, 1.0, 0.3333, 1.0, 0.0, 1.0, 0.3333, 1.0, 0.6667, 1.0, 0.6667, 1.0, 0.3333, 1.0, 0.0, 0.0, 0.3333, 0.0, 0.3333, 0.0, 0.0, 0.0, 0.3333, 0.0, 0.6667, 0.0, 0.6667, 0.0, 0.3333, 0.0, 1.0, 1.0, 0.6667, 1.0, 0.6667, 1.0, 1.0, 1.0, 0.6667, 1.0, 0.3333, 1.0, 0.3333, 1.0, 0.6667, 1.0, 0.0, 0.5, 0.0, 1.0, 0.3333, 1.0, 0.3333, 0.5, 0.3333, 0.5, 0.3333, 1.0, 0.6667, 1.0, 0.6667, 0.5, 0.977, 0.0, 0.9696, 0.0, 0.6667, 0.0, 0.6527, 0.0, 0.958, 0.0, 0.6667, 0.0, 0.3333, 0.0, 0.3505, 0.0, 0.4741, 0.0, 0.6527, 0.0, 0.9514, 1.0, 0.6505, 1.0, 0.6505, 1.0, 0.9514, 1.0, 0.6505, 1.0, 0.3495, 1.0, 0.3495, 1.0, 0.6505, 1.0, 0.0, 0.5, 0.3333, 0.5, 0.3333, 1.0, 0.0, 1.0, 0.3333, 0.5, 0.6667, 0.5, 0.6667, 1.0, 0.3333, 1.0, 0.6606, 0.0, 0.6607, 0.0, 0.8331, 0.0, 0.3333, 0.0, 0.3399, 0.0, 0.1222, 0.0, 0.6606, 0.0, 0.3394, 0.0, 0.3333, 0.0, 0.6667, 0.0, 1.0, 0.5, 1.0, 0.05958, 1.0, 0.04279, 1.0, 0.1003, 1.0, 0.5, 0.0, 0.0, 0.3333, 0.0, 0.3333, 0.5, 0.0, 0.5, 0.3333, 0.0, 0.3333, 0.5, 0.6667, 0.5, 0.6667, 0.0, 0.0, 0.0, 0.0, 0.5, 0.3333, 0.5, 0.3333, 0.0, 0.0, 0.9063, 0.0, 0.5, 0.0, 0.5, 0.0, 0.9063, 1.0, 0.8997, 1.0, 0.5, 1.0, 0.5, 1.0, 0.8997, 0.0, 0.1003, 0.0, 0.5, 0.0, 0.5, 0.0, 0.1003, 1.0, 0.1003, 1.0, 0.0937, 1.0, 0.5, 1.0, 0.5, 0.0, 0.8997, 0.0, 0.9063, 0.0, 0.5, 0.0, 0.5, 1.0, 1.0, 1.0, 0.5, 1.0, 0.5, 1.0, 0.8997, 1.0, 0.5, 1.0, 0.4591, 1.0, 0.5, 0.0, 0.0, 0.0, 0.5, 0.0, 0.5, 0.0, 0.1003, 0.0, 1.0, 0.0, 0.5, 0.0, 0.5, 0.0, 0.9063, 1.0, 0.5, 1.0, 0.5409, 1.0, 1.0, 1.0, 0.9063, 1.0, 0.5, 1.0, 0.0, 1.0, 0.5, 1.0, 0.5, 1.0, 0.0, 0.0, 1.0, 0.0, 0.5, 0.0, 0.5, 0.0, 1.0, 0.6667, 0.0, 0.6667, 0.5, 1.0, 0.5, 1.0, 0.0, 1.0, 0.0937, 1.0, 0.5, 1.0, 0.5, 1.0, 0.0937, 1.0, 0.0, 1.0, 0.1199, 1.0, 0.4591, 1.0, 0.5, 1.0, 0.5, 1.0, 0.0937, 1.0, 0.1003, 1.0, 0.04279, 1.0, 0.0, 1.0, 0.5, 1.0, 0.5, 1.0, 0.5409, 1.0, 1.0, 1.0, 0.5409, 1.0, 0.5, 1.0, 0.5, 1.0, 1.0, 0.0, 0.0, 0.03077, 0.0, 0.1222, 0.0, 0.3394, 0.0, 0.3495, 0.0, 0.04865, 0.0, 0.05154, 0.0, 0.0, 0.0, 1.0, 0.0, 0.9643, 0.0, 1.0, 0.1199, 0.6606, 0.0, 0.8331, 0.0, 0.9643, 0.0, 1.0, 0.0, 1.0, 0.0, 0.977, 0.0, 0.958, 0.0, 0.9492, 0.0, 0.9514, 0.0, 0.6505, 0.0, 0.0, 0.0, 0.0, 0.06028, 0.03077, 0.0, 0.0, 0.06028, 0.0, 0.0, 0.0, 0.0, 0.0, 0.1003, 0.0, 0.0937, 0.0, 0.5, 0.0, 0.5, 0.958, 0.0, 0.9485, 0.0, 0.9492, 0.0, 0.6495, 0.0, 0.6521, 0.0, 0.4741, 0.0, 0.6495, 0.0, 0.9485, 0.0, 0.958, 0.0, 0.6527, 0.0, 0.9485, 0.0, 0.6495, 0.0, 0.6495, 0.0, 0.9485, 0.0, 1.0, 0.05958, 0.977, 0.0, 1.0, 0.04279, 0.6667, 0.0, 0.9696, 0.0, 1.0, 0.05958, 1.0, 0.5, 0.6667, 0.5, 0.977, 0.0, 1.0, 0.0, 1.0, 0.04279])
me_plane_001.materials.append(mat_wood)
me_plane_001.update()
me_plane_002 = bpy.data.meshes.new('Plane.002')
me_plane_002.from_pydata([(0.2027, -1.095, 0.1971), (-0.2086, -1.095, 0.1971), (-0.2086, -1.018, 0.1971), (0.2027, -1.018, 0.1971), (-0.2086, -1.018, 0.238), (0.2027, -1.018, 0.238), (0.2027, -1.018, -0.0449), (0.04139, -1.018, -0.2063), (0.1555, -1.018, -0.159), (-0.2086, -1.018, -0.0449), (-0.04726, -1.018, -0.2063), (-0.1614, -1.018, -0.159), (-0.2086, -1.095, 0.238), (0.2027, -1.095, -0.0449), (0.04139, -1.095, -0.2063), (-0.2086, -1.095, -0.0449), (-0.04726, -1.095, -0.2063), (-0.002935, -1.018, 0.1971), (-0.002935, -1.095, 0.1971), (-0.002935, -1.018, 0.238), (0.2027, -1.064, 0.238), (-0.002935, -1.084, 0.238), (-0.002935, -1.095, 0.2271), (-0.09717, -1.095, 0.238), (0.2027, -1.095, 0.2079), (0.1835, -1.095, 0.2271), (0.2027, -1.076, 0.2335), (0.1555, -1.055, -0.159), (0.09434, -1.095, -0.1843), (0.1878, -1.095, -0.08107), (-0.1614, -1.059, -0.159), (-0.1749, -1.095, -0.1264), (-0.1122, -1.095, -0.1794)], [], [(0, 18, 22, 25, 24), (17, 19, 4, 2), (10, 7, 8, 6, 3, 17, 2, 9, 11), (8, 7, 14, 28, 27), (10, 11, 30, 32, 16), (2, 4, 12, 1), (9, 2, 1, 15), (7, 10, 16, 14), (20, 26, 25, 22), (3, 6, 13, 0), (4, 19, 21, 23, 12), (11, 9, 15, 31, 30), (18, 1, 12, 23, 22), (3, 5, 19, 17), (19, 5, 20, 21), (21, 22, 23), (20, 22, 21), (24, 25, 26), (5, 3, 0, 24, 26, 20), (27, 28, 29), (6, 8, 27, 29, 13), (30, 31, 32), (16, 32, 31, 15, 1, 18, 0, 13, 29, 28, 14)])
_uv = me_plane_002.uv_layers.new(name='UVMap')
_uv.uv.foreach_set('vector', [1.0, 0.0, 0.5, 0.0, 0.5, 0.0, 0.9533, 0.0, 1.0, 0.0, 0.5, 0.0, 0.5, 0.0, 0.0, 0.0, 0.0, 0.0, 0.3923, 0.0, 0.6077, 0.0, 0.8851, 0.0, 1.0, 0.0, 1.0, 0.0, 0.5, 0.0, 0.0, 0.0, 0.0, 0.0, 0.1149, 0.0, 0.8851, 0.0, 0.6077, 0.0, 0.6077, 0.0, 0.7365, 0.0, 0.8851, 0.0, 0.3923, 0.0, 0.1149, 0.0, 0.1149, 0.0, 0.2345, 0.0, 0.3923, 0.0, 0.0, 0.0, 0.0, 0.0, 0.0, 0.0, 0.0, 0.0, 0.0, 0.0, 0.0, 0.0, 0.0, 0.0, 0.0, 0.0, 0.6077, 0.0, 0.3923, 0.0, 0.3923, 0.0, 0.6077, 0.0, 1.0, 0.0, 1.0, 0.0, 0.9533, 0.0, 0.5, 0.0, 1.0, 0.0, 1.0, 0.0, 1.0, 0.0, 1.0, 0.0, 0.0, 0.0, 0.5, 0.0, 0.5, 0.0, 0.2709, 0.0, 0.0, 0.0, 0.1149, 0.0, 0.0, 0.0, 0.0, 0.0, 0.08207, 0.0, 0.1149, 0.0, 0.5, 0.0, 0.0, 0.0, 0.0, 0.0, 0.2709, 0.0, 0.5, 0.0, 1.0, 0.0, 1.0, 0.0, 0.5, 0.0, 0.5, 0.0, 0.5, 0.0, 1.0, 0.0, 1.0, 0.0, 0.5, 0.0, 0.5, 0.0, 0.5, 0.0, 0.2709, 0.0, 1.0, 0.0, 0.5, 0.0, 0.5, 0.0, 1.0, 0.0, 0.9533, 0.0, 1.0, 0.0, 1.0, 0.0, 1.0, 0.0, 1.0, 0.0, 1.0, 0.0, 1.0, 0.0, 1.0, 0.0, 0.8851, 0.0, 0.7365, 0.0, 0.9636, 0.0, 1.0, 0.0, 0.8851, 0.0, 0.8851, 0.0, 0.9636, 0.0, 1.0, 0.0, 0.1149, 0.0, 0.08207, 0.0, 0.2345, 0.0, 0.3923, 0.0, 0.2345, 0.0, 0.08207, 0.0, 0.0, 0.0, 0.0, 0.0, 0.5, 0.0, 1.0, 0.0, 1.0, 0.0, 0.9636, 0.0, 0.7365, 0.0, 0.6077, 0.0])
me_plane_002.materials.append(mat_gold)
me_plane_002.update()
me_circle_001 = bpy.data.meshes.new('Circle.001')
me_circle_001.from_pydata([(0.0, 1.0, 0.0), (-0.5, 0.866, 0.0), (-0.866, 0.5, 0.0), (-1.0, -4.371e-08, 0.0), (-0.866, -0.5, 0.0), (-0.5, -0.866, 0.0), (8.742e-08, -1.0, 0.0), (0.5, -0.866, 0.0), (0.866, -0.5, 0.0), (1.0, 1.192e-08, 0.0), (0.866, 0.5, 0.0), (0.5, 0.866, 0.0), (-4.201e-09, 0.7277, 0.3159), (-0.3639, 0.6302, 0.3159), (-0.6302, 0.3639, 0.3159), (-0.7277, -2.691e-08, 0.3159), (-0.6302, -0.3639, 0.3159), (-0.3639, -0.6302, 0.3159), (7.062e-08, -0.7277, 0.3159), (0.3639, -0.6302, 0.3159), (0.6302, -0.3639, 0.3159), (0.7277, 1.192e-08, 0.3159), (0.6302, 0.3639, 0.3159), (0.3639, 0.6302, 0.3159), (-4.201e-09, 0.7277, 0.3159), (-0.3639, 0.6302, 0.3159), (-0.6302, 0.3639, 0.3159), (-0.7277, -2.691e-08, 0.3159), (-0.6302, -0.3639, 0.3159), (-0.3639, -0.6302, 0.3159), (7.062e-08, -0.7277, 0.3159), (0.3639, -0.6302, 0.3159), (0.6302, -0.3639, 0.3159), (0.7277, 1.192e-08, 0.3159), (0.6302, 0.3639, 0.3159), (0.3639, 0.6302, 0.3159), (-5.637e-09, 0.7277, 0.2045), (-0.3639, 0.6302, 0.2045), (-0.6302, 0.3639, 0.2045), (-0.7277, -2.691e-08, 0.2045), (-0.6302, -0.3639, 0.2045), (-0.3639, -0.6302, 0.2045), (6.918e-08, -0.7277, 0.2045), (0.3639, -0.6302, 0.2045), (0.6302, -0.3639, 0.2045), (0.7277, 1.192e-08, 0.2045), (0.6302, 0.3639, 0.2045), (0.3639, 0.6302, 0.2045), (-0.5, 0.866, 0.2369), (-0.4591, 0.7953, 0.3159), (0.0, 1.0, 0.2369), (-0.866, 0.5, 0.2369), (-0.7953, 0.4591, 0.3159), (-1.0, -4.371e-08, 0.2369), (-0.9183, -3.867e-08, 0.3159), (-0.866, -0.5, 0.2369), (-0.7953, -0.4591, 0.3159), (-0.5, -0.866, 0.2369), (-0.4591, -0.7953, 0.3159), (8.742e-08, -1.0, 0.2369), (0.5, -0.866, 0.2369), (0.4591, -0.7953, 0.3159), (0.866, -0.5, 0.2369), (1.0, 1.192e-08, 0.2369), (0.9183, 1.192e-08, 0.3159), (0.866, 0.5, 0.2369), (0.7953, 0.4591, 0.3159), (0.5, 0.866, 0.2369), (0.4591, 0.7953, 0.3159), (-2.214e-09, 0.8565, 0.3159), (0.1071, 0.8896, 0.3159), (-5.751e-10, 0.9627, 0.273), (-0.2534, 0.8504, 0.3159), (0.8459, -0.27, 0.3159), (0.7491, -0.4325, 0.3159), (0.7304, -0.524, 0.3159), (0.8285, -0.4783, 0.2788), (0.06942, -0.8997, 0.3159), (7.795e-08, -0.8464, 0.3159), (-0.1728, -0.872, 0.3159), (8.557e-08, -0.97, 0.2659)], [], [(1, 0, 11, 10, 9, 8, 7, 6, 5, 4, 3, 2), (14, 15, 27, 26), (18, 17, 58, 79, 78), (16, 15, 54, 56), (23, 22, 66, 68), (17, 16, 56, 58), (14, 13, 49, 52), (20, 19, 61, 75, 74), (15, 14, 52, 54), (22, 21, 64, 66), (0, 1, 48, 50), (1, 2, 51, 48), (2, 3, 53, 51), (3, 4, 55, 53), (4, 5, 57, 55), (5, 6, 59, 57), (6, 7, 60, 59), (7, 8, 62, 60), (8, 9, 63, 62), (9, 10, 65, 63), (10, 11, 67, 65), (11, 0, 50, 67), (24, 25, 37, 36), (21, 22, 34, 33), (18, 19, 31, 30), (15, 16, 28, 27), (22, 23, 35, 34), (12, 13, 25, 24), (19, 20, 32, 31), (16, 17, 29, 28), (23, 12, 24, 35), (13, 14, 26, 25), (20, 21, 33, 32), (17, 18, 30, 29), (37, 38, 39, 40, 41, 42, 43, 44, 45, 46, 47, 36), (31, 32, 44, 43), (28, 29, 41, 40), (35, 24, 36, 47), (25, 26, 38, 37), (32, 33, 45, 44), (29, 30, 42, 41), (26, 27, 39, 38), (33, 34, 46, 45), (30, 31, 43, 42), (27, 28, 40, 39), (34, 35, 47, 46), (71, 70, 68, 67, 50), (52, 49, 48, 51), (54, 52, 51, 53), (56, 54, 53, 55), (58, 56, 55, 57), (19, 18, 78, 77, 61), (80, 79, 58, 57, 59), (21, 20, 74, 73, 64), (76, 75, 61, 60, 62), (66, 64, 63, 65), (68, 66, 65, 67), (12, 23, 68, 70, 69), (49, 72, 71, 50, 48), (69, 70, 71, 72), (13, 12, 69, 72, 49), (73, 74, 75, 76), (64, 73, 76, 62, 63), (77, 78, 79, 80), (61, 77, 80, 59, 60)])
_uv = me_circle_001.uv_layers.new(name='UVMap')
_uv.uv.foreach_set('vector', [0.0, 0.0, 0.0, 0.0, 0.0, 0.0, 0.0, 0.0, 0.0, 0.0, 0.0, 0.0, 0.0, 0.0, 0.0, 0.0, 0.0, 0.0, 0.0, 0.0, 0.0, 0.0, 0.0, 0.0, 0.0, 0.0, 0.0, 0.0, 0.0, 0.0, 0.0, 0.0, 0.0, 0.0, 0.0, 0.0, 0.0, 0.0, 0.0, 0.0, 0.0, 0.0, 0.0, 0.0, 0.0, 0.0, 0.0, 0.0, 0.0, 0.0, 0.0, 0.0, 0.0, 0.0, 0.0, 0.0, 0.0, 0.0, 0.0, 0.0, 0.0, 0.0, 0.0, 0.0, 0.0, 0.0, 0.0, 0.0, 0.0, 0.0, 0.0, 0.0, 0.0, 0.0, 0.0, 0.0, 0.0, 0.0, 0.0, 0.0, 0.0, 0.0, 0.0, 0.0, 0.0, 0.0, 0.0, 0.0, 0.0, 0.0, 0.0, 0.0, 0.0, 0.0, 0.0, 0.0, 0.0, 0.0, 0.0, 0.0, 0.0, 0.0, 0.0, 0.0, 0.0, 0.0, 0.0, 0.0, 0.0, 0.0, 0.0, 0.0, 0.0, 0.0, 0.0, 0.0, 0.0, 0.0, 0.0, 0.0, 0.0, 0.0, 0.0, 0.0, 0.0, 0.0, 0.0, 0.0, 0.0, 0.0, 0.0, 0.0, 0.0, 0.0, 0.0, 0.0, 0.0, 0.0, 0.0, 0.0, 0.0, 0.0, 0.0, 0.0, 0.0, 0.0, 0.0, 0.0, 0.0, 0.0, 0.0, 0.0, 0.0, 0.0, 0.0, 0.0, 0.0, 0.0, 0.0, 0.0, 0.0, 0.0, 0.0, 0.0, 0.0, 0.0, 0.0, 0.0, 0.0, 0.0, 0.0, 0.0, 0.0, 0.0, 0.0, 0.0, 0.0, 0.0, 0.0, 0.0, 0.0, 0.0, 0.0, 0.0, 0.0, 0.0, 0.0, 0.0, 0.0, 0.0, 0.0, 0.0, 0.0, 0.0, 0.0, 0.0, 0.0, 0.0, 0.0, 0.0, 0.0, 0.0, 0.0, 0.0, 0.0, 0.0, 0.0, 0.0, 0.0, 0.0, 0.0, 0.0, 0.0, 0.0, 0.0, 0.0, 0.0, 0.0, 0.0, 0.0, 0.0, 0.0, 0.0, 0.0, 0.0, 0.0, 0.0, 0.0, 0.0, 0.0, 0.0, 0.0, 0.0, 0.0, 0.0, 0.0, 0.0, 0.0, 0.0, 0.0, 0.0, 0.0, 0.0, 0.0, 0.0, 0.0, 0.0, 0.0, 0.0, 0.0, 0.0, 0.0, 0.0, 0.0, 0.0, 0.0, 0.0, 0.0, 0.0, 0.0, 0.0, 0.0, 0.0, 0.0, 0.0, 0.0, 0.0, 0.0, 0.0, 0.0, 0.0, 0.0, 0.0, 0.0, 0.0, 0.0, 0.0, 0.0, 0.0, 0.0, 0.0, 0.0, 0.0, 0.0, 0.0, 0.0, 0.0, 0.0, 0.0, 0.0, 0.0, 0.0, 0.0, 0.0, 0.0, 0.0, 0.0, 0.0, 0.0, 0.0, 0.0, 0.0, 0.0, 0.0, 0.0, 0.0, 0.0, 0.0, 0.0, 0.0, 0.0, 0.0, 0.0, 0.0, 0.0, 0.0, 0.0, 0.0, 0.0, 0.0, 0.0, 0.0, 0.0, 0.0, 0.0, 0.0, 0.0, 0.0, 0.0, 0.0, 0.0, 0.0, 0.0, 0.0, 0.0, 0.0, 0.0, 0.0, 0.0, 0.0, 0.0, 0.0, 0.0, 0.0, 0.0, 0.0, 0.0, 0.0, 0.0, 0.0, 0.0, 0.0, 0.0, 0.0, 0.0, 0.0, 0.0, 0.0, 0.0, 0.0, 0.0, 0.0, 0.0, 0.0, 0.0, 0.0, 0.0, 0.0, 0.0, 0.0, 0.0, 0.0, 0.0, 0.0, 0.0, 0.0, 0.0, 0.0, 0.0, 0.0, 0.0, 0.0, 0.0, 0.0, 0.0, 0.0, 0.0, 0.0, 0.0, 0.0, 0.0, 0.0, 0.0, 0.0, 0.0, 0.0, 0.0, 0.0, 0.0, 0.0, 0.0, 0.0, 0.0, 0.0, 0.0, 0.0, 0.0, 0.0, 0.0, 0.0, 0.0, 0.0, 0.0, 0.0, 0.0, 0.0, 0.0, 0.0, 0.0, 0.0, 0.0, 0.0, 0.0, 0.0, 0.0, 0.0, 0.0, 0.0, 0.0, 0.0, 0.0, 0.0, 0.0, 0.0, 0.0, 0.0, 0.0, 0.0, 0.0, 0.0, 0.0, 0.0, 0.0, 0.0, 0.0, 0.0, 0.0, 0.0, 0.0, 0.0, 0.0, 0.0, 0.0, 0.0, 0.0, 0.0, 0.0, 0.0, 0.0, 0.0, 0.0, 0.0, 0.0, 0.0, 0.0, 0.0, 0.0, 0.0, 0.0, 0.0, 0.0, 0.0, 0.0, 0.0, 0.0, 0.0, 0.0, 0.0, 0.0, 0.0, 0.0, 0.0, 0.0, 0.0, 0.0, 0.0, 0.0, 0.0, 0.0, 0.0, 0.0, 0.0, 0.0, 0.0, 0.0, 0.0, 0.0, 0.0, 0.0, 0.0, 0.0, 0.0, 0.0, 0.0, 0.0, 0.0, 0.0, 0.0, 0.0, 0.0, 0.0, 0.0, 0.0, 0.0, 0.0, 0.0, 0.0, 0.0, 0.0, 0.0, 0.0, 0.0, 0.0, 0.0, 0.0, 0.0, 0.0, 0.0, 0.0, 0.0, 0.0, 0.0, 0.0, 0.0, 0.0, 0.0, 0.0, 0.0, 0.0, 0.0, 0.0, 0.0, 0.0, 0.0, 0.0, 0.0, 0.0, 0.0, 0.0, 0.0, 0.0, 0.0, 0.0, 0.0, 0.0, 0.0, 0.0, 0.0, 0.0, 0.0, 0.0, 0.0, 0.0, 0.0, 0.0, 0.0, 0.0, 0.0, 0.0, 0.0, 0.0, 0.0, 0.0, 0.0, 0.0, 0.0])
me_circle_001.materials.append(mat_gold)
me_circle_001.update()

# ---- objects
ob_top = bpy.data.objects.new('Top', me_plane)
ob_bottom = bpy.data.objects.new('Bottom', me_plane_001)
ob_lock = bpy.data.objects.new('Lock', me_plane_002)
ob_circle = bpy.data.objects.new('Circle', me_circle_001)
ob_circle_001 = bpy.data.objects.new('Circle.001', me_circle_001)
ob_circle_002 = bpy.data.objects.new('Circle.002', me_circle_001)
ob_circle_003 = bpy.data.objects.new('Circle.003', me_circle_001)
ob_circle_004 = bpy.data.objects.new('Circle.004', me_circle_001)
ob_circle_005 = bpy.data.objects.new('Circle.005', me_circle_001)
ob_circle_006 = bpy.data.objects.new('Circle.006', me_circle_001)
ob_circle_007 = bpy.data.objects.new('Circle.007', me_circle_001)
ob_circle_008 = bpy.data.objects.new('Circle.008', me_circle_001)
ob_circle_009 = bpy.data.objects.new('Circle.009', me_circle_001)
ob_circle_010 = bpy.data.objects.new('Circle.010', me_circle_001)
ob_point = bpy.data.objects.new('Point', light_point)

# ---- transforms, parenting, visibility, modifiers, constraints
ob_top.location = (0.0, 0.5105, 0.6103)
ob_top.rotation_euler = (-0.4957, -1.056e-16, 2.673e-17)
ob_bottom.location = (0.0, 0.0, 0.0)
ob_lock.parent = ob_top
ob_lock.matrix_parent_inverse = Matrix(((1.0, 2.673e-17, 1.056e-16, -7.811e-17), (2.673e-17, 0.8796, -0.4757, -0.1587), (-1.056e-16, 0.4757, 0.8796, -0.7797), (-0.0, -0.0, -0.0, 1.0)))
ob_lock.location = (0.0, 0.5105, 0.6103)
ob_lock.rotation_euler = (-0.4957, -1.056e-16, 2.673e-17)
ob_circle.location = (5.322e-17, -0.1191, 0.2397)
ob_circle.rotation_euler = (0.5041, 1.072e-16, 2.762e-17)
ob_circle.scale = (0.2366, 0.2366, 0.2366)
ob_circle_001.location = (4.258e-17, 0.1103, 0.1918)
ob_circle_001.rotation_euler = (0.2326, 5.118e-17, 5.98e-18)
ob_circle_001.scale = (0.2366, 0.2366, 0.2366)
ob_circle_002.location = (8.592e-17, 0.1446, 0.3869)
ob_circle_002.rotation_euler = (-0.3494, -7.602e-17, 1.342e-17)
ob_circle_002.scale = (0.2366, 0.2366, 0.2366)
ob_circle_003.location = (0.4132, 0.1221, 0.2462)
ob_circle_003.rotation_euler = (-0.02852, -0.5675, 0.2741)
ob_circle_003.scale = (0.2366, 0.2366, 0.2366)
ob_circle_004.location = (0.6015, 0.2045, 0.5421)
ob_circle_004.rotation_euler = (-0.1216, 0.3264, -0.2945)
ob_circle_004.scale = (0.2366, 0.2366, 0.2366)
ob_circle_005.location = (0.5748, -0.1251, 0.3979)
ob_circle_005.rotation_euler = (0.1933, -0.007137, -0.2822)
ob_circle_005.scale = (0.2366, 0.2366, 0.2366)
ob_circle_006.location = (0.0699, -0.1399, 0.4539)
ob_circle_006.rotation_euler = (0.4973, 0.447, -0.2866)
ob_circle_006.scale = (0.2366, 0.2366, 0.2366)
ob_circle_007.location = (-0.5915, -0.1494, 0.4581)
ob_circle_007.rotation_euler = (0.5927, -0.6322, -0.2641)
ob_circle_007.scale = (0.2366, 0.2366, 0.2366)
ob_circle_008.location = (-0.5981, 0.1838, 0.4703)
ob_circle_008.rotation_euler = (-1.01, 0.344, 0.4965)
ob_circle_008.scale = (0.2366, 0.2366, 0.2366)
ob_circle_009.location = (-0.3056, -0.03512, 0.5225)
ob_circle_009.rotation_euler = (0.138, -0.2102, 0.3291)
ob_circle_009.scale = (0.2366, 0.2366, 0.2366)
ob_circle_010.location = (0.1554, 0.1008, 0.6447)
ob_circle_010.rotation_euler = (0.2308, -0.1268, 2.466)
ob_circle_010.scale = (0.2366, 0.2366, 0.2366)
ob_point.location = (0.02486, 0.1822, 1.146)

# ---- collection membership
col_collection.objects.link(ob_top)
col_collection.objects.link(ob_bottom)
col_collection.objects.link(ob_lock)
col_coins.objects.link(ob_circle)
col_coins.objects.link(ob_circle_001)
col_coins.objects.link(ob_circle_002)
col_coins.objects.link(ob_circle_003)
col_coins.objects.link(ob_circle_004)
col_coins.objects.link(ob_circle_005)
col_coins.objects.link(ob_circle_006)
col_coins.objects.link(ob_circle_007)
col_coins.objects.link(ob_circle_008)
col_coins.objects.link(ob_circle_009)
col_coins.objects.link(ob_circle_010)
col_lights.objects.link(ob_point)

# ---- scene / render settings (as saved in the file)
scene.frame_start = 1; scene.frame_end = 250; scene.frame_set(1)
scene.render.engine = 'CYCLES'
scene.render.image_settings.file_format = 'OPEN_EXR'
scene.render.image_settings.color_depth = '16'
scene.render.resolution_x = 3000
scene.render.resolution_y = 3000
scene.render.use_border = True
scene.cycles.sampling_pattern = 'TABULATED_SOBOL'
scene.cycles.adaptive_threshold = 0.009
scene.cycles.use_light_tree = False
scene.cycles.tile_size = 100
scene.eevee.use_gtao = True
scene.view_settings.look = 'Medium High Contrast'
scene.view_settings.view_transform = 'Filmic'
bpy.context.view_layer.update()

# ---- added for rendering (the .blend has no active camera): camera
cam_auto = bpy.data.cameras.new('AutoCamera')
cam_auto.lens = 50.0
cam_auto.sensor_width = 36.0
cam_auto.clip_end = 1000.0
ob_auto_camera = bpy.data.objects.new('AutoCamera', cam_auto)
scene.collection.objects.link(ob_auto_camera)
ob_auto_camera.location = (2.8257, -3.23009, 3.11657)
ob_auto_camera.rotation_euler = (1.09748, -7.21219e-08, 0.694738)
scene.camera = ob_auto_camera
bpy.context.view_layer.update()
